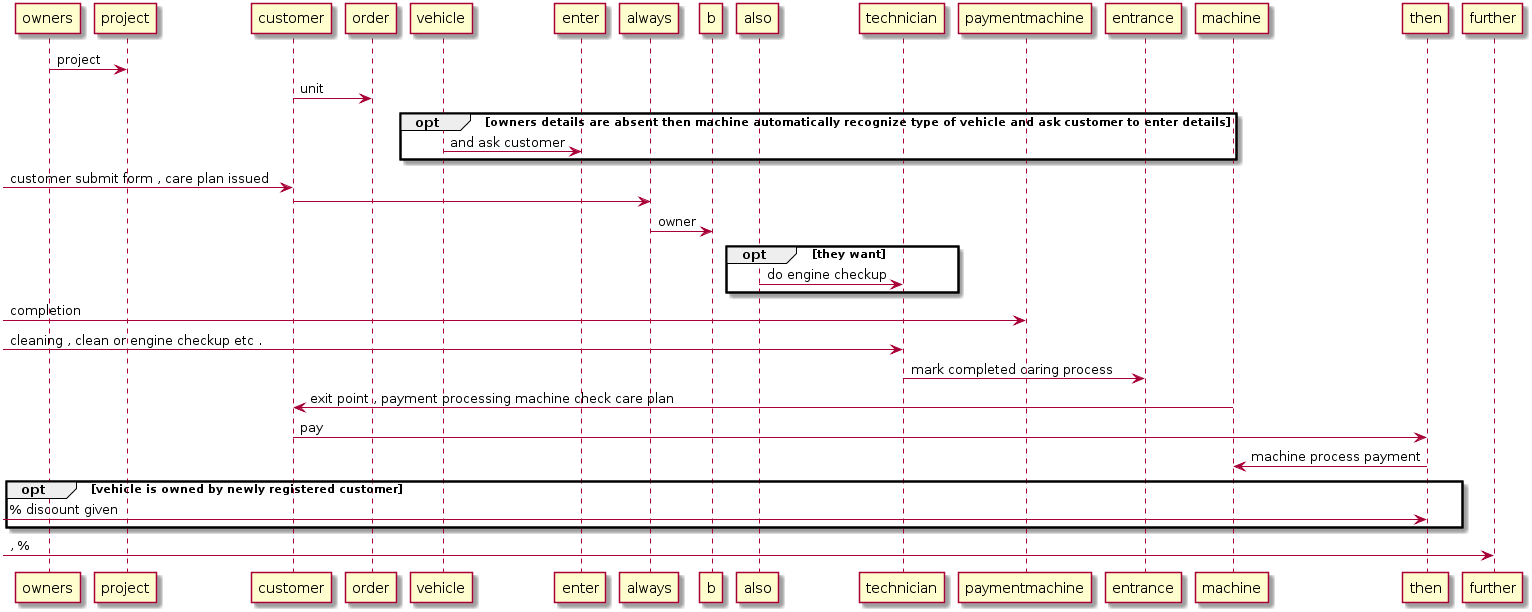

The diagram above was rendered by PlantUML. Its source (embedded in the PNG):
@startuml
owners->project: project
customer->order: unit
opt  owners details are absent then machine automatically recognize type of vehicle and ask customer to enter details
vehicle->enter: and ask customer
end
->customer: customer submit form , care plan issued
customer->always:
always->b: owner
opt  they want
also->technician: do engine checkup
end
->paymentmachine: completion
->technician: cleaning , clean or engine checkup etc .
technician->entrance: mark completed caring process
machine->customer: exit point , payment processing machine check care plan
customer->then: pay
then->machine: machine process payment
opt  vehicle is owned by newly registered customer
->then: % discount given
end
->further: , %
@enduml